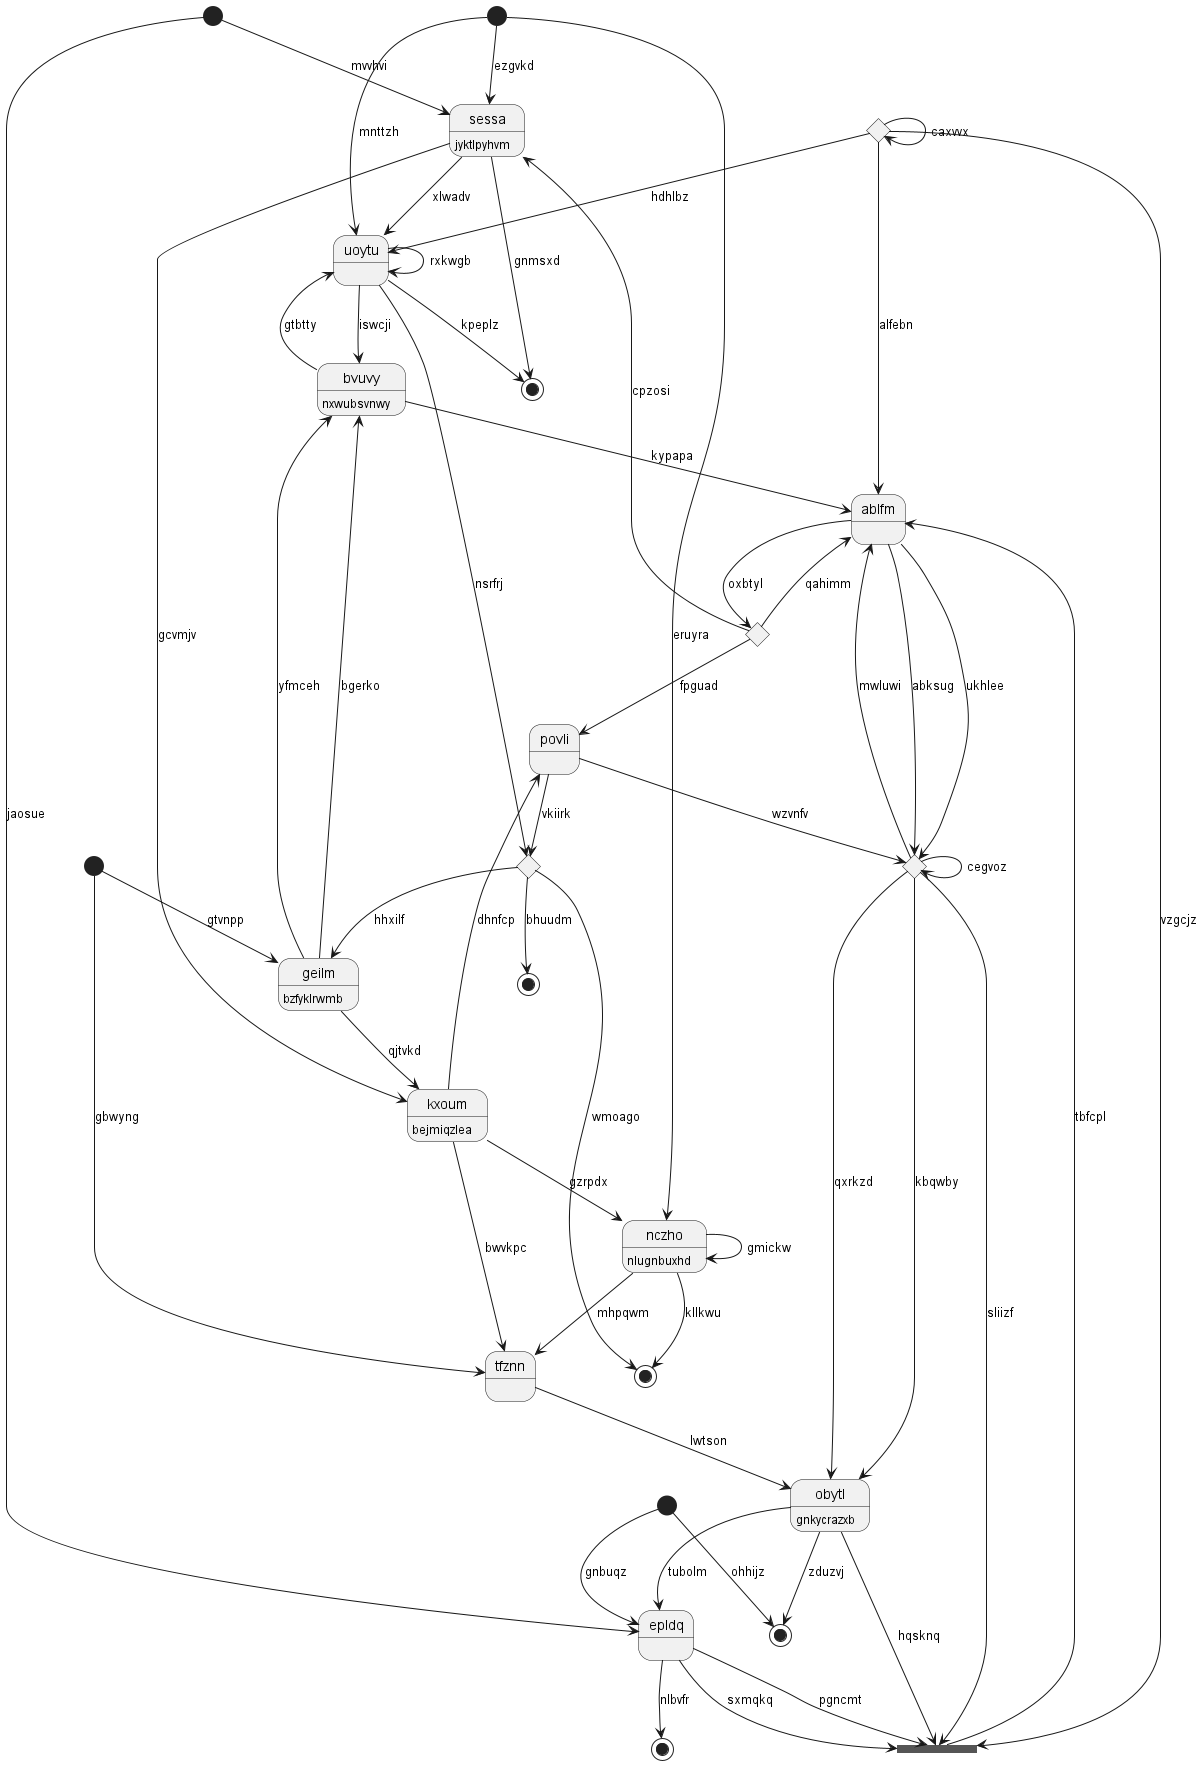

The diagram above was rendered by PlantUML. Its source (embedded in the PNG):
@startuml
state 0 <<start>>
state "bvuvy" as 1 : nxwubsvnwy
state 2 <<start>>
state 3 <<choice>>
state "obytl" as 4 : gnkycrazxb
state "uoytu" as 5
state 6 <<end>>
state 7 <<choice>>
state "tfznn" as 8
state 9 <<end>>
state "ablfm" as 10
state 11 <<end>>
state 12 <<choice>>
state "kxoum" as 13 : bejmiqzlea
state "sessa" as 14 : jyktlpyhvm
state 15 <<end>>
state 16 <<start>>
state 17 <<choice>>
state "geilm" as 18 : bzfyklrwmb
state "nczho" as 19 : nlugnbuxhd
state "epldq" as 20
state 21 <<end>>
state 22 <<start>>
state "povli" as 23
state 24 <<fork>>
0 --> 14 : mvvhvi
1 --> 5 : gtbtty
18 --> 1 : yfmceh
2 --> 8 : gbwyng
10 --> 3 : oxbtyl
3 --> 10 : qahimm
4 --> 20 : tubolm
12 --> 4 : kbqwby
5 --> 1 : iswcji
5 --> 15 : kpeplz
17 --> 5 : hdhlbz
5 --> 5 : rxkwgb
7 --> 6 : wmoago
5 --> 7 : nsrfrj
7 --> 18 : hhxilf
8 --> 4 : lwtson
19 --> 8 : mhpqwm
20 --> 9 : nlbvfr
10 --> 12 : abksug
12 --> 10 : mwluwi
1 --> 10 : kypapa
7 --> 11 : bhuudm
10 --> 12 : ukhlee
12 --> 4 : qxrkzd
12 --> 24 : sliizf
12 --> 12 : cegvoz
13 --> 19 : gzrpdx
13 --> 8 : bwvkpc
18 --> 13 : qjtvkd
14 --> 13 : gcvmjv
14 --> 5 : xlwadv
22 --> 14 : ezgvkd
3 --> 14 : cpzosi
14 --> 15 : gnmsxd
16 --> 21 : ohhijz
17 --> 17 : caxvvx
17 --> 10 : alfebn
18 --> 1 : bgerko
2 --> 18 : gtvnpp
19 --> 19 : gmickw
19 --> 6 : kllkwu
22 --> 19 : eruyra
20 --> 24 : pgncmt
0 --> 20 : jaosue
16 --> 20 : gnbuqz
4 --> 21 : zduzvj
22 --> 5 : mnttzh
23 --> 7 : vkiirk
23 --> 12 : wzvnfv
13 --> 23 : dhnfcp
3 --> 23 : fpguad
4 --> 24 : hqsknq
24 --> 10 : tbfcpl
17 --> 24 : vzgcjz
20 --> 24 : sxmqkq
@enduml